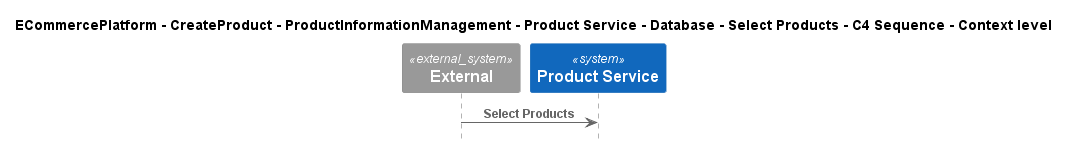

The diagram above was rendered by PlantUML. Its source (embedded in the PNG):
@startuml
!include ..\..\..\..\..\..\..\..\..\.c4s\C4_Sequence.puml

title ECommercePlatform - CreateProduct - ProductInformationManagement - Product Service - Database - Select Products - C4 Sequence - Context level

System_Ext(C4InterFlow.SoftwareSystems.ExternalSystem, "External", "")
System(ECommercePlatform.CreateProduct.ProductInformationManagement.SoftwareSystems.ProductService, "Product Service", "")

Rel(C4InterFlow.SoftwareSystems.ExternalSystem, ECommercePlatform.CreateProduct.ProductInformationManagement.SoftwareSystems.ProductService, "Select Products")


@enduml